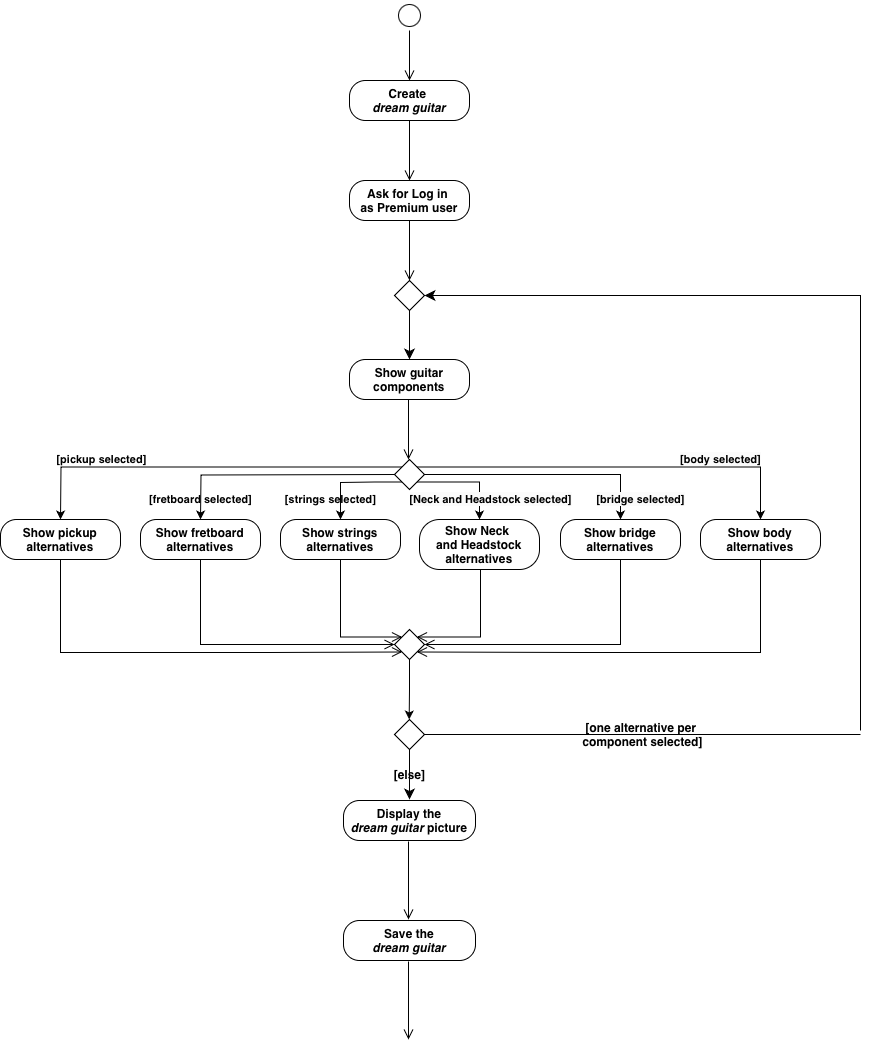

The diagram above was exported from draw.io. Its source (the exported page's mxGraphModel, read from the mxfile embedded in the PNG):
<mxGraphModel dx="920" dy="604" grid="1" gridSize="10" guides="1" tooltips="1" connect="1" arrows="1" fold="1" page="1" pageScale="1" pageWidth="827" pageHeight="1169" math="0" shadow="0">
  <root>
    <mxCell id="0" />
    <mxCell id="1" parent="0" />
    <mxCell id="eS1x3Z9YnWvSLShaLrzR-2" value="&lt;b&gt;Create&amp;nbsp;&lt;/b&gt;&lt;div&gt;&lt;b&gt;&lt;i&gt;dream guitar&lt;/i&gt;&lt;/b&gt;&lt;/div&gt;" style="rounded=1;whiteSpace=wrap;html=1;arcSize=40;labelBackgroundColor=none;" parent="1" vertex="1">
      <mxGeometry x="369" y="160" width="120" height="40" as="geometry" />
    </mxCell>
    <mxCell id="eS1x3Z9YnWvSLShaLrzR-3" value="" style="edgeStyle=orthogonalEdgeStyle;html=1;verticalAlign=bottom;endArrow=open;endSize=8;rounded=0;labelBackgroundColor=none;fontColor=default;" parent="1" edge="1">
      <mxGeometry relative="1" as="geometry">
        <mxPoint x="429" y="260" as="targetPoint" />
        <mxPoint x="429.0000000000002" y="200" as="sourcePoint" />
      </mxGeometry>
    </mxCell>
    <mxCell id="eS1x3Z9YnWvSLShaLrzR-4" value="" style="ellipse;html=1;shape=startState;labelBackgroundColor=none;" parent="1" vertex="1">
      <mxGeometry x="414" y="80" width="30" height="30" as="geometry" />
    </mxCell>
    <mxCell id="eS1x3Z9YnWvSLShaLrzR-5" value="" style="edgeStyle=orthogonalEdgeStyle;html=1;verticalAlign=bottom;endArrow=open;endSize=8;rounded=0;entryX=0.5;entryY=0;entryDx=0;entryDy=0;labelBackgroundColor=none;fontColor=default;" parent="1" source="eS1x3Z9YnWvSLShaLrzR-4" edge="1">
      <mxGeometry relative="1" as="geometry">
        <mxPoint x="428.9999999999998" y="160" as="targetPoint" />
        <Array as="points">
          <mxPoint x="429" y="130" />
          <mxPoint x="429" y="130" />
        </Array>
      </mxGeometry>
    </mxCell>
    <mxCell id="eS1x3Z9YnWvSLShaLrzR-6" value="&lt;b&gt;Ask for&amp;nbsp;&lt;span style=&quot;background-color: initial;&quot;&gt;Log in&amp;nbsp;&lt;/span&gt;&lt;/b&gt;&lt;div&gt;&lt;span style=&quot;background-color: initial;&quot;&gt;&lt;b&gt;as Premium user&lt;/b&gt;&lt;/span&gt;&lt;/div&gt;" style="rounded=1;whiteSpace=wrap;html=1;arcSize=40;labelBackgroundColor=none;" parent="1" vertex="1">
      <mxGeometry x="369" y="260" width="120" height="40" as="geometry" />
    </mxCell>
    <mxCell id="eS1x3Z9YnWvSLShaLrzR-7" value="" style="edgeStyle=orthogonalEdgeStyle;html=1;verticalAlign=bottom;endArrow=open;endSize=8;rounded=0;labelBackgroundColor=none;fontColor=default;" parent="1" edge="1">
      <mxGeometry relative="1" as="geometry">
        <mxPoint x="429" y="360" as="targetPoint" />
        <mxPoint x="429.0000000000002" y="300" as="sourcePoint" />
      </mxGeometry>
    </mxCell>
    <mxCell id="eS1x3Z9YnWvSLShaLrzR-8" value="&lt;b&gt;Show guitar components&lt;/b&gt;" style="rounded=1;whiteSpace=wrap;html=1;arcSize=40;labelBackgroundColor=none;" parent="1" vertex="1">
      <mxGeometry x="369" y="439" width="120" height="40" as="geometry" />
    </mxCell>
    <mxCell id="eS1x3Z9YnWvSLShaLrzR-9" value="" style="edgeStyle=orthogonalEdgeStyle;html=1;verticalAlign=bottom;endArrow=open;endSize=8;rounded=0;labelBackgroundColor=none;fontColor=default;" parent="1" edge="1">
      <mxGeometry relative="1" as="geometry">
        <mxPoint x="428" y="539" as="targetPoint" />
        <mxPoint x="428" y="479" as="sourcePoint" />
      </mxGeometry>
    </mxCell>
    <mxCell id="eS1x3Z9YnWvSLShaLrzR-12" value="&lt;b style=&quot;&quot;&gt;[fretboard selected]&lt;/b&gt;" style="edgeStyle=orthogonalEdgeStyle;rounded=0;orthogonalLoop=1;jettySize=auto;html=1;exitX=0;exitY=0.5;exitDx=0;exitDy=0;entryX=0.5;entryY=0;entryDx=0;entryDy=0;labelBackgroundColor=none;fontColor=default;" parent="1" edge="1">
      <mxGeometry x="0.8319" relative="1" as="geometry">
        <mxPoint x="219.9999999999999" y="599" as="targetPoint" />
        <mxPoint x="414" y="554" as="sourcePoint" />
        <mxPoint as="offset" />
      </mxGeometry>
    </mxCell>
    <mxCell id="eS1x3Z9YnWvSLShaLrzR-15" value="&lt;b style=&quot;&quot;&gt;[strings selected]&lt;/b&gt;" style="edgeStyle=orthogonalEdgeStyle;rounded=0;orthogonalLoop=1;jettySize=auto;html=1;exitX=0;exitY=1;exitDx=0;exitDy=0;entryX=0.5;entryY=0;entryDx=0;entryDy=0;labelBackgroundColor=none;fontColor=default;" parent="1" source="eS1x3Z9YnWvSLShaLrzR-10" target="eS1x3Z9YnWvSLShaLrzR-38" edge="1">
      <mxGeometry x="0.5939" y="-10" relative="1" as="geometry">
        <mxPoint x="320" y="599" as="targetPoint" />
        <Array as="points">
          <mxPoint x="394" y="562" />
          <mxPoint x="360" y="562" />
        </Array>
        <mxPoint as="offset" />
      </mxGeometry>
    </mxCell>
    <mxCell id="eS1x3Z9YnWvSLShaLrzR-17" value="&lt;b style=&quot;background-color: rgb(251, 251, 251);&quot;&gt;[bridge selected]&lt;/b&gt;" style="edgeStyle=orthogonalEdgeStyle;rounded=0;orthogonalLoop=1;jettySize=auto;html=1;exitX=1;exitY=0.5;exitDx=0;exitDy=0;entryX=0.5;entryY=0;entryDx=0;entryDy=0;labelBackgroundColor=none;fontColor=default;" parent="1" source="eS1x3Z9YnWvSLShaLrzR-10" target="eS1x3Z9YnWvSLShaLrzR-34" edge="1">
      <mxGeometry x="0.834" y="20" relative="1" as="geometry">
        <mxPoint x="520" y="599" as="targetPoint" />
        <mxPoint as="offset" />
      </mxGeometry>
    </mxCell>
    <mxCell id="eS1x3Z9YnWvSLShaLrzR-28" value="&lt;br&gt;&lt;b style=&quot;forced-color-adjust: none; color: rgb(0, 0, 0); font-family: Helvetica; font-size: 11px; font-style: normal; font-variant-ligatures: normal; font-variant-caps: normal; letter-spacing: normal; orphans: 2; text-align: center; text-indent: 0px; text-transform: none; widows: 2; word-spacing: 0px; -webkit-text-stroke-width: 0px; white-space: nowrap; text-decoration-thickness: initial; text-decoration-style: initial; text-decoration-color: initial;&quot;&gt;[pickup selected]&lt;/b&gt;&lt;div&gt;&lt;br/&gt;&lt;/div&gt;" style="edgeStyle=orthogonalEdgeStyle;rounded=0;orthogonalLoop=1;jettySize=auto;html=1;exitX=0;exitY=0;exitDx=0;exitDy=0;entryX=0.5;entryY=0;entryDx=0;entryDy=0;labelBackgroundColor=none;fontColor=default;" parent="1" source="eS1x3Z9YnWvSLShaLrzR-10" edge="1">
      <mxGeometry x="0.5305" y="-8" relative="1" as="geometry">
        <mxPoint x="80" y="599" as="targetPoint" />
        <mxPoint as="offset" />
      </mxGeometry>
    </mxCell>
    <mxCell id="eS1x3Z9YnWvSLShaLrzR-29" value="&lt;br&gt;&lt;b style=&quot;forced-color-adjust: none; color: rgb(0, 0, 0); font-family: Helvetica; font-size: 11px; font-style: normal; font-variant-ligatures: normal; font-variant-caps: normal; letter-spacing: normal; orphans: 2; text-align: center; text-indent: 0px; text-transform: none; widows: 2; word-spacing: 0px; -webkit-text-stroke-width: 0px; white-space: nowrap; background-color: rgb(251, 251, 251); text-decoration-thickness: initial; text-decoration-style: initial; text-decoration-color: initial;&quot;&gt;[body selected]&lt;/b&gt;&lt;div&gt;&lt;br/&gt;&lt;/div&gt;" style="edgeStyle=orthogonalEdgeStyle;rounded=0;orthogonalLoop=1;jettySize=auto;html=1;exitX=1;exitY=0;exitDx=0;exitDy=0;entryX=0.5;entryY=0;entryDx=0;entryDy=0;textShadow=1;labelBackgroundColor=none;fontColor=default;" parent="1" source="eS1x3Z9YnWvSLShaLrzR-10" target="eS1x3Z9YnWvSLShaLrzR-40" edge="1">
      <mxGeometry x="0.5328" y="8" relative="1" as="geometry">
        <mxPoint x="640" y="599" as="targetPoint" />
        <mxPoint as="offset" />
      </mxGeometry>
    </mxCell>
    <mxCell id="eS1x3Z9YnWvSLShaLrzR-43" value="&lt;b style=&quot;background-color: rgb(251, 251, 251);&quot;&gt;[Neck and Headstock selected]&lt;/b&gt;" style="edgeStyle=orthogonalEdgeStyle;rounded=0;orthogonalLoop=1;jettySize=auto;html=1;exitX=1;exitY=1;exitDx=0;exitDy=0;entryX=0.5;entryY=0;entryDx=0;entryDy=0;labelBackgroundColor=none;fontColor=default;" parent="1" source="eS1x3Z9YnWvSLShaLrzR-10" target="eS1x3Z9YnWvSLShaLrzR-36" edge="1">
      <mxGeometry x="0.6" y="11" relative="1" as="geometry">
        <mxPoint x="500" y="589" as="targetPoint" />
        <Array as="points">
          <mxPoint x="499" y="562" />
        </Array>
        <mxPoint as="offset" />
      </mxGeometry>
    </mxCell>
    <mxCell id="eS1x3Z9YnWvSLShaLrzR-10" value="" style="rhombus;whiteSpace=wrap;html=1;labelBackgroundColor=none;" parent="1" vertex="1">
      <mxGeometry x="414" y="539" width="30" height="30" as="geometry" />
    </mxCell>
    <mxCell id="eS1x3Z9YnWvSLShaLrzR-30" value="&lt;b&gt;Show pickup&lt;/b&gt;&lt;div&gt;&lt;b&gt;alternatives&lt;/b&gt;&lt;/div&gt;" style="rounded=1;whiteSpace=wrap;html=1;arcSize=40;labelBackgroundColor=none;" parent="1" vertex="1">
      <mxGeometry x="20" y="599" width="120" height="40" as="geometry" />
    </mxCell>
    <mxCell id="eS1x3Z9YnWvSLShaLrzR-31" value="" style="edgeStyle=orthogonalEdgeStyle;html=1;verticalAlign=bottom;endArrow=open;endSize=8;rounded=0;entryX=0;entryY=1;entryDx=0;entryDy=0;labelBackgroundColor=none;fontColor=default;" parent="1" target="eS1x3Z9YnWvSLShaLrzR-46" edge="1">
      <mxGeometry relative="1" as="geometry">
        <mxPoint x="80" y="699" as="targetPoint" />
        <Array as="points">
          <mxPoint x="80" y="732" />
          <mxPoint x="290" y="732" />
        </Array>
        <mxPoint x="80" y="639" as="sourcePoint" />
      </mxGeometry>
    </mxCell>
    <mxCell id="eS1x3Z9YnWvSLShaLrzR-32" value="&lt;b&gt;Show fretboard&lt;/b&gt;&lt;div&gt;&lt;b&gt;alternatives&lt;/b&gt;&lt;/div&gt;" style="rounded=1;whiteSpace=wrap;html=1;arcSize=40;labelBackgroundColor=none;" parent="1" vertex="1">
      <mxGeometry x="160" y="599" width="120" height="40" as="geometry" />
    </mxCell>
    <mxCell id="eS1x3Z9YnWvSLShaLrzR-33" value="" style="edgeStyle=orthogonalEdgeStyle;html=1;verticalAlign=bottom;endArrow=open;endSize=8;rounded=0;entryX=0;entryY=0.5;entryDx=0;entryDy=0;labelBackgroundColor=none;fontColor=default;" parent="1" source="eS1x3Z9YnWvSLShaLrzR-32" target="eS1x3Z9YnWvSLShaLrzR-46" edge="1">
      <mxGeometry relative="1" as="geometry">
        <mxPoint x="220" y="699" as="targetPoint" />
        <Array as="points">
          <mxPoint x="220" y="724" />
        </Array>
      </mxGeometry>
    </mxCell>
    <mxCell id="eS1x3Z9YnWvSLShaLrzR-34" value="&lt;b&gt;Show bridge&lt;/b&gt;&lt;div&gt;&lt;b&gt;alternatives&lt;/b&gt;&lt;/div&gt;" style="rounded=1;whiteSpace=wrap;html=1;arcSize=40;labelBackgroundColor=none;" parent="1" vertex="1">
      <mxGeometry x="580" y="599" width="120" height="40" as="geometry" />
    </mxCell>
    <mxCell id="eS1x3Z9YnWvSLShaLrzR-35" value="" style="edgeStyle=orthogonalEdgeStyle;html=1;verticalAlign=bottom;endArrow=open;endSize=8;rounded=0;entryX=1;entryY=0.5;entryDx=0;entryDy=0;labelBackgroundColor=none;fontColor=default;" parent="1" source="eS1x3Z9YnWvSLShaLrzR-34" target="eS1x3Z9YnWvSLShaLrzR-46" edge="1">
      <mxGeometry relative="1" as="geometry">
        <mxPoint x="640" y="699" as="targetPoint" />
        <Array as="points">
          <mxPoint x="640" y="724" />
        </Array>
      </mxGeometry>
    </mxCell>
    <mxCell id="eS1x3Z9YnWvSLShaLrzR-36" value="&lt;b&gt;Show Neck&amp;nbsp;&lt;/b&gt;&lt;div&gt;&lt;b&gt;and Headstock&lt;/b&gt;&lt;div&gt;&lt;b&gt;alternatives&lt;/b&gt;&lt;/div&gt;&lt;/div&gt;" style="rounded=1;whiteSpace=wrap;html=1;arcSize=40;labelBackgroundColor=none;" parent="1" vertex="1">
      <mxGeometry x="439" y="599" width="120" height="50" as="geometry" />
    </mxCell>
    <mxCell id="eS1x3Z9YnWvSLShaLrzR-37" value="" style="edgeStyle=orthogonalEdgeStyle;html=1;verticalAlign=bottom;endArrow=open;endSize=8;rounded=0;entryX=1;entryY=0;entryDx=0;entryDy=0;labelBackgroundColor=none;fontColor=default;" parent="1" source="eS1x3Z9YnWvSLShaLrzR-36" target="eS1x3Z9YnWvSLShaLrzR-46" edge="1">
      <mxGeometry relative="1" as="geometry">
        <mxPoint x="500" y="699" as="targetPoint" />
        <Array as="points">
          <mxPoint x="500" y="717" />
        </Array>
      </mxGeometry>
    </mxCell>
    <mxCell id="eS1x3Z9YnWvSLShaLrzR-38" value="&lt;b&gt;Show strings&lt;/b&gt;&lt;div&gt;&lt;b&gt;alternatives&lt;/b&gt;&lt;/div&gt;" style="rounded=1;whiteSpace=wrap;html=1;arcSize=40;labelBackgroundColor=none;" parent="1" vertex="1">
      <mxGeometry x="300" y="599" width="120" height="40" as="geometry" />
    </mxCell>
    <mxCell id="eS1x3Z9YnWvSLShaLrzR-39" value="" style="edgeStyle=orthogonalEdgeStyle;html=1;verticalAlign=bottom;endArrow=open;endSize=8;rounded=0;entryX=0;entryY=0;entryDx=0;entryDy=0;labelBackgroundColor=none;fontColor=default;" parent="1" source="eS1x3Z9YnWvSLShaLrzR-38" target="eS1x3Z9YnWvSLShaLrzR-46" edge="1">
      <mxGeometry relative="1" as="geometry">
        <mxPoint x="360" y="699" as="targetPoint" />
        <Array as="points">
          <mxPoint x="360" y="717" />
          <mxPoint x="422" y="717" />
        </Array>
      </mxGeometry>
    </mxCell>
    <mxCell id="eS1x3Z9YnWvSLShaLrzR-40" value="&lt;b&gt;Show body&lt;/b&gt;&lt;div&gt;&lt;b&gt;alternatives&lt;/b&gt;&lt;/div&gt;" style="rounded=1;whiteSpace=wrap;html=1;arcSize=40;labelBackgroundColor=none;" parent="1" vertex="1">
      <mxGeometry x="720" y="599" width="120" height="40" as="geometry" />
    </mxCell>
    <mxCell id="eS1x3Z9YnWvSLShaLrzR-41" value="" style="edgeStyle=orthogonalEdgeStyle;html=1;verticalAlign=bottom;endArrow=open;endSize=8;rounded=0;entryX=1;entryY=1;entryDx=0;entryDy=0;labelBackgroundColor=none;fontColor=default;" parent="1" source="eS1x3Z9YnWvSLShaLrzR-40" target="eS1x3Z9YnWvSLShaLrzR-46" edge="1">
      <mxGeometry relative="1" as="geometry">
        <mxPoint x="780" y="699" as="targetPoint" />
        <Array as="points">
          <mxPoint x="780" y="732" />
          <mxPoint x="600" y="732" />
        </Array>
      </mxGeometry>
    </mxCell>
    <mxCell id="eS1x3Z9YnWvSLShaLrzR-47" style="edgeStyle=orthogonalEdgeStyle;rounded=0;orthogonalLoop=1;jettySize=auto;html=1;exitX=0.5;exitY=1;exitDx=0;exitDy=0;labelBackgroundColor=none;fontColor=default;" parent="1" source="eS1x3Z9YnWvSLShaLrzR-46" edge="1">
      <mxGeometry relative="1" as="geometry">
        <mxPoint x="428.66666666666674" y="799" as="targetPoint" />
      </mxGeometry>
    </mxCell>
    <mxCell id="eS1x3Z9YnWvSLShaLrzR-46" value="" style="rhombus;whiteSpace=wrap;html=1;labelBackgroundColor=none;" parent="1" vertex="1">
      <mxGeometry x="414" y="709" width="30" height="30" as="geometry" />
    </mxCell>
    <mxCell id="hSBfUHdCtvZEfGtpgZqH-2" value="[else]" style="edgeStyle=none;curved=1;rounded=0;orthogonalLoop=1;jettySize=auto;html=1;exitX=0.5;exitY=1;exitDx=0;exitDy=0;fontSize=12;startSize=8;endSize=8;fontStyle=1;labelBackgroundColor=none;fontColor=default;" edge="1" parent="1" source="hSBfUHdCtvZEfGtpgZqH-1">
      <mxGeometry relative="1" as="geometry">
        <mxPoint x="429" y="879" as="targetPoint" />
      </mxGeometry>
    </mxCell>
    <mxCell id="hSBfUHdCtvZEfGtpgZqH-3" value="[one alternative per&amp;nbsp;&lt;div&gt;component selected]&lt;/div&gt;" style="edgeStyle=none;curved=1;rounded=0;orthogonalLoop=1;jettySize=auto;html=1;exitX=1;exitY=0.5;exitDx=0;exitDy=0;fontSize=12;startSize=8;endSize=8;fontStyle=1;endArrow=none;endFill=0;labelBackgroundColor=none;fontColor=default;" edge="1" parent="1">
      <mxGeometry relative="1" as="geometry">
        <mxPoint x="880" y="814" as="targetPoint" />
        <mxPoint x="444" y="814" as="sourcePoint" />
      </mxGeometry>
    </mxCell>
    <mxCell id="hSBfUHdCtvZEfGtpgZqH-1" value="" style="rhombus;whiteSpace=wrap;html=1;labelBackgroundColor=none;" vertex="1" parent="1">
      <mxGeometry x="414" y="799" width="30" height="30" as="geometry" />
    </mxCell>
    <mxCell id="hSBfUHdCtvZEfGtpgZqH-7" style="edgeStyle=none;curved=1;rounded=0;orthogonalLoop=1;jettySize=auto;html=1;exitX=0.5;exitY=1;exitDx=0;exitDy=0;entryX=0.5;entryY=0;entryDx=0;entryDy=0;fontSize=12;startSize=8;endSize=8;labelBackgroundColor=none;fontColor=default;" edge="1" parent="1" source="hSBfUHdCtvZEfGtpgZqH-5" target="eS1x3Z9YnWvSLShaLrzR-8">
      <mxGeometry relative="1" as="geometry" />
    </mxCell>
    <mxCell id="hSBfUHdCtvZEfGtpgZqH-5" value="" style="rhombus;whiteSpace=wrap;html=1;labelBackgroundColor=none;" vertex="1" parent="1">
      <mxGeometry x="414" y="360" width="30" height="30" as="geometry" />
    </mxCell>
    <mxCell id="hSBfUHdCtvZEfGtpgZqH-8" value="" style="edgeStyle=none;orthogonalLoop=1;jettySize=auto;html=1;rounded=0;fontSize=12;startSize=8;endSize=8;curved=0;entryX=1;entryY=0.5;entryDx=0;entryDy=0;labelBackgroundColor=none;fontColor=default;" edge="1" parent="1" target="hSBfUHdCtvZEfGtpgZqH-5">
      <mxGeometry width="120" relative="1" as="geometry">
        <mxPoint x="880" y="810" as="sourcePoint" />
        <mxPoint x="590" y="560" as="targetPoint" />
        <Array as="points">
          <mxPoint x="880" y="375" />
        </Array>
      </mxGeometry>
    </mxCell>
    <mxCell id="hSBfUHdCtvZEfGtpgZqH-10" value="&lt;b&gt;Display the&lt;/b&gt;&lt;div&gt;&lt;b&gt;&lt;i&gt;dream guitar &lt;/i&gt;picture&lt;/b&gt;&lt;/div&gt;" style="rounded=1;whiteSpace=wrap;html=1;arcSize=40;labelBackgroundColor=none;" vertex="1" parent="1">
      <mxGeometry x="363" y="880" width="132" height="40" as="geometry" />
    </mxCell>
    <mxCell id="hSBfUHdCtvZEfGtpgZqH-11" value="" style="edgeStyle=orthogonalEdgeStyle;html=1;verticalAlign=bottom;endArrow=open;endSize=8;rounded=0;labelBackgroundColor=none;fontColor=default;" edge="1" parent="1">
      <mxGeometry relative="1" as="geometry">
        <mxPoint x="428" y="999" as="targetPoint" />
        <Array as="points">
          <mxPoint x="428" y="988" />
          <mxPoint x="428" y="988" />
        </Array>
        <mxPoint x="428" y="921" as="sourcePoint" />
      </mxGeometry>
    </mxCell>
    <mxCell id="hSBfUHdCtvZEfGtpgZqH-16" value="&lt;b&gt;Save the&lt;/b&gt;&lt;div&gt;&lt;b&gt;&lt;i&gt;dream guitar &lt;/i&gt;&lt;/b&gt;&lt;/div&gt;" style="rounded=1;whiteSpace=wrap;html=1;arcSize=40;labelBackgroundColor=none;" vertex="1" parent="1">
      <mxGeometry x="363" y="1000" width="132" height="40" as="geometry" />
    </mxCell>
    <mxCell id="hSBfUHdCtvZEfGtpgZqH-17" value="" style="edgeStyle=orthogonalEdgeStyle;html=1;verticalAlign=bottom;endArrow=open;endSize=8;rounded=0;labelBackgroundColor=none;fontColor=default;" edge="1" parent="1">
      <mxGeometry relative="1" as="geometry">
        <mxPoint x="428" y="1119" as="targetPoint" />
        <Array as="points">
          <mxPoint x="428" y="1108" />
          <mxPoint x="428" y="1108" />
        </Array>
        <mxPoint x="428" y="1041" as="sourcePoint" />
      </mxGeometry>
    </mxCell>
  </root>
</mxGraphModel>